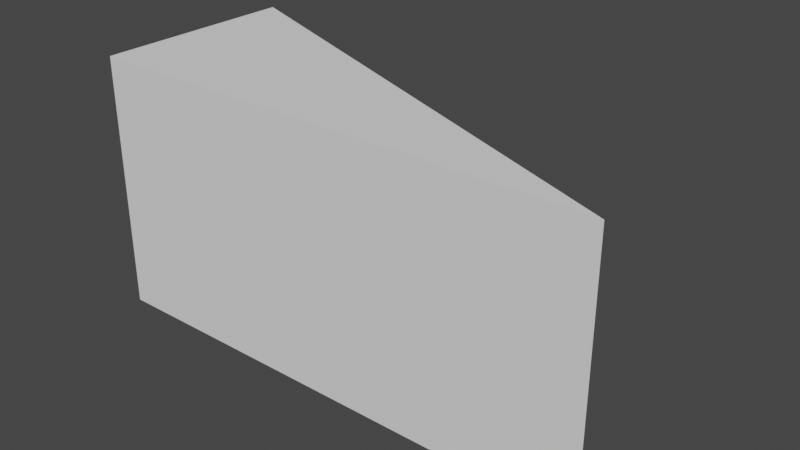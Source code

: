 # Source: Ramp.blend  (saved by Blender 2.80.75; exported with 4.5.12 LTS)
import bpy
from mathutils import Matrix  # noqa: F401  (used for matrix-valued properties, if any)

bpy.ops.wm.read_factory_settings(use_empty=True)
scene = bpy.context.scene
scene.name = 'Scene'

# ---- collections
col_collection = bpy.data.collections.new('Collection'); scene.collection.children.link(col_collection)

# ---- world
world_world = bpy.data.worlds.new('World'); scene.world = world_world
world_world.use_nodes = True; world_world.node_tree.nodes.clear()
_N = world_world.node_tree.nodes; _L = world_world.node_tree.links
n0 = _N.new('ShaderNodeOutputWorld'); n0.name = 'World Output'; n0.location = (300, 300)
n1 = _N.new('ShaderNodeBackground'); n1.name = 'Background'; n1.location = (10, 300)
n1.inputs[0].default_value = (0.05088, 0.05088, 0.05088, 1.0)
_L.new(n1.outputs[0], n0.inputs[0])
n0.is_active_output = True
world_world.color = (0.05088, 0.05088, 0.05088)
world_world.use_sun_shadow = False
world_world.sun_shadow_jitter_overblur = 0.0

# ---- meshes
me_beziercurve = bpy.data.meshes.new('BezierCurve')
me_beziercurve.from_pydata([(-1.0, 0.0, 0.0), (1.0, 0.0, 0.0), (-1.0, 0.8, 0.0), (-1.0, 0.0, 0.0), (-1.0, 0.0, 1.0), (1.0, 0.0, 1.0), (-1.0, 0.8, 1.0), (-1.0, 0.0, 1.0)], [], [(1, 0, 3, 2), (5, 6, 7, 4), (3, 0, 4, 7), (1, 2, 6, 5), (2, 3, 7, 6), (0, 1, 5, 4)])
me_beziercurve.use_remesh_preserve_volume = False
me_beziercurve.use_remesh_preserve_attributes = False
me_beziercurve.use_mirror_vertex_groups = False
me_beziercurve.update()

# ---- objects
ob_beziercurve = bpy.data.objects.new('BezierCurve', me_beziercurve)

# ---- transforms, parenting, visibility, modifiers, constraints
ob_beziercurve.location = (0.0, 0.0, 0.0)
ob_beziercurve.lineart.crease_threshold = 0.0

# ---- collection membership
col_collection.objects.link(ob_beziercurve)

# ---- scene / render settings (as saved in the file)
scene.frame_start = 1; scene.frame_end = 250; scene.frame_set(1)
scene.render.engine = 'BLENDER_EEVEE_NEXT'
scene.cycles.use_denoising = False
scene.cycles.samples = 128
scene.cycles.sampling_pattern = 'TABULATED_SOBOL'
scene.cycles.use_adaptive_sampling = False
scene.cycles.use_light_tree = False
scene.view_settings.view_transform = 'Filmic'
bpy.context.view_layer.update()

# ---- added for rendering (the .blend has no active camera and no usable light): camera, sun
cam_auto = bpy.data.cameras.new('AutoCamera')
cam_auto.lens = 50.0
cam_auto.sensor_width = 36.0
cam_auto.clip_end = 1000.0
ob_auto_camera = bpy.data.objects.new('AutoCamera', cam_auto)
scene.collection.objects.link(ob_auto_camera)
ob_auto_camera.location = (2.19729, -2.23674, 2.25783)
ob_auto_camera.rotation_euler = (1.09748, -7.21219e-08, 0.694738)
scene.camera = ob_auto_camera
light_auto_sun = bpy.data.lights.new('AutoSun', 'SUN')
light_auto_sun.energy = 3.0
light_auto_sun.angle = 0.0523599
ob_auto_sun = bpy.data.objects.new('AutoSun', light_auto_sun)
scene.collection.objects.link(ob_auto_sun)
ob_auto_sun.rotation_euler = (0.872665, 0.174533, 0.523599)
bpy.context.view_layer.update()
